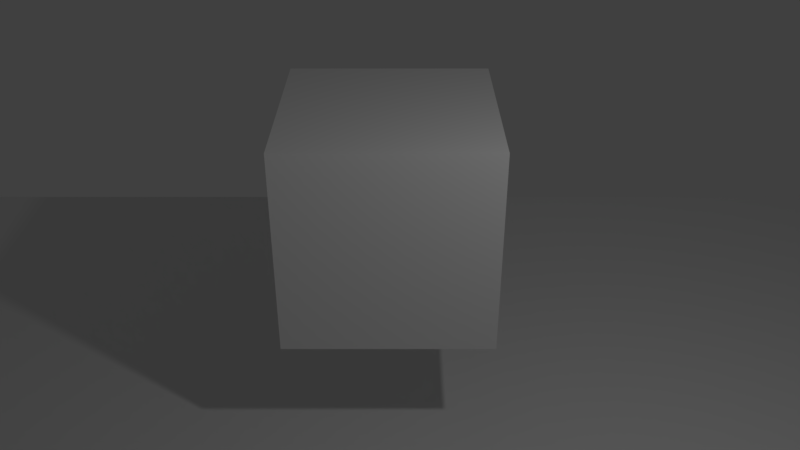 # Source: cameraMovements.blend  (saved by Blender 2.79.0; exported with 4.5.12 LTS)
import bpy
from mathutils import Matrix  # noqa: F401  (used for matrix-valued properties, if any)

bpy.ops.wm.read_factory_settings(use_empty=True)
scene = bpy.context.scene
scene.name = 'Scene'

# ---- collections
col_collection_1 = bpy.data.collections.new('Collection 1'); scene.collection.children.link(col_collection_1)

# ---- world
world_world = bpy.data.worlds.new('World'); scene.world = world_world
world_world.color = (0.05088, 0.05088, 0.05088)
world_world.use_sun_shadow = False
world_world.sun_shadow_jitter_overblur = 0.0
world_world.cycles.sampling_method = 'MANUAL'

# ---- cameras
cam_camera_001 = bpy.data.cameras.new('Camera.001')
cam_camera_001.clip_end = 100.0
cam_camera_001.lens = 35.0
cam_camera_001.sensor_width = 32.0
cam_camera_001.sensor_height = 18.0
cam_camera_001.display_size = 2.0
cam_camera_001.dof.focus_distance = 0.0
cam_camera_001.dof.aperture_fstop = 128.0
cam_camera_001.dof.aperture_blades = 6

# ---- lights
light_lamp = bpy.data.lights.new('Lamp', 'POINT')
light_lamp.transmission_factor = 0.0
light_lamp.cutoff_distance = 30.0
light_lamp.energy = 100.0
light_lamp.shadow_buffer_clip_start = 1.001
light_lamp.shadow_soft_size = 0.1
light_lamp.shadow_maximum_resolution = 0.006
light_lamp.use_absolute_resolution = True

# ---- meshes
me_cube_001 = bpy.data.meshes.new('Cube.001')
me_cube_001.from_pydata([(-1.0, -1.0, -1.0), (-1.0, -1.0, 1.0), (-1.0, 1.0, -1.0), (-1.0, 1.0, 1.0), (1.0, -1.0, -1.0), (1.0, -1.0, 1.0), (1.0, 1.0, -1.0), (1.0, 1.0, 1.0)], [], [(0, 1, 3, 2), (2, 3, 7, 6), (6, 7, 5, 4), (4, 5, 1, 0), (2, 6, 4, 0), (7, 3, 1, 5)])
me_cube_001.use_remesh_preserve_volume = False
me_cube_001.use_remesh_preserve_attributes = False
me_cube_001.use_mirror_vertex_groups = False
me_cube_001.update()
me_plane = bpy.data.meshes.new('Plane')
me_plane.from_pydata([(-1.0, -1.0, 0.0), (1.0, -1.0, 0.0), (-1.0, 1.0, 0.0), (1.0, 1.0, 0.0)], [], [(0, 1, 3, 2)])
me_plane.use_remesh_preserve_volume = False
me_plane.use_remesh_preserve_attributes = False
me_plane.use_mirror_vertex_groups = False
me_plane.update()

# ---- objects
ob_cube = bpy.data.objects.new('Cube', me_cube_001)
ob_camera_track = bpy.data.objects.new('camera Track', None)
ob_camera_001 = bpy.data.objects.new('Camera.001', cam_camera_001)
ob_plane = bpy.data.objects.new('Plane', me_plane)
ob_lamp = bpy.data.objects.new('Lamp', light_lamp)

# ---- transforms, parenting, visibility, modifiers, constraints
ob_cube.location = (1.684, 4.369, 2.365)
ob_cube.lineart.crease_threshold = 0.0
ob_camera_track.parent = ob_cube
ob_camera_track.matrix_parent_inverse = Matrix(((1.0, 0.0, 0.0, -1.684), (0.0, 1.0, 0.0, -4.369), (0.0, 0.0, 1.0, -2.365), (0.0, 0.0, 0.0, 1.0)))
ob_camera_track.location = (1.697, 3.374, 2.71)
ob_camera_track.empty_image_offset = (0.0, 0.0)
ob_camera_track.lineart.crease_threshold = 0.0
ob_camera_001.parent = ob_camera_track
ob_camera_001.matrix_parent_inverse = Matrix(((1.0, 0.0, 0.0, -1.697), (0.0, 1.0, 0.0, -3.374), (0.0, 0.0, 1.0, -2.71), (0.0, 0.0, 0.0, 1.0)))
ob_camera_001.location = (1.791, -3.081, 6.419)
ob_camera_001.rotation_euler = (1.047, 0.0, 0.0)
ob_camera_001.lineart.crease_threshold = 0.0
ob_plane.location = (0.0, 0.0, 0.0)
ob_plane.scale = (8.901, 8.901, 8.901)
ob_plane.lineart.crease_threshold = 0.0
ob_lamp.location = (4.076, 1.005, 5.904)
ob_lamp.rotation_euler = (0.6503, 0.05522, 1.866)
ob_lamp.lock_rotations_4d = False
ob_lamp.empty_display_type = 'ARROWS'
ob_lamp.color = (0.0, 0.0, 0.0, 0.0)
ob_lamp.lineart.crease_threshold = 0.0

# ---- collection membership
col_collection_1.objects.link(ob_cube)
col_collection_1.objects.link(ob_camera_track)
col_collection_1.objects.link(ob_camera_001)
col_collection_1.objects.link(ob_plane)
col_collection_1.objects.link(ob_lamp)

# ---- scene / render settings (as saved in the file)
scene.camera = ob_camera_001
scene.frame_start = 1; scene.frame_end = 250; scene.frame_set(1)
scene.render.engine = 'BLENDER_EEVEE_NEXT'
scene.render.resolution_percentage = 50
scene.render.dither_intensity = 0.0
scene.cycles.use_denoising = False
scene.cycles.samples = 128
scene.cycles.sampling_pattern = 'TABULATED_SOBOL'
scene.cycles.use_adaptive_sampling = False
scene.cycles.use_light_tree = False
scene.cycles.blur_glossy = 0.0
scene.cycles.sample_clamp_indirect = 0.0
scene.view_settings.view_transform = 'Standard'
bpy.context.view_layer.update()
